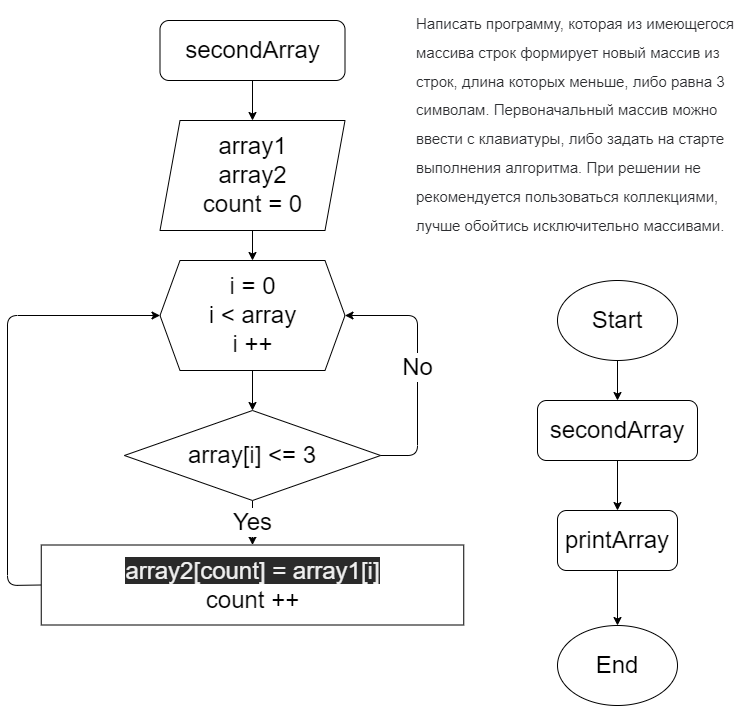

The diagram above was exported from draw.io. Its source (the exported page's mxGraphModel, read from the mxfile embedded in the PNG):
<mxGraphModel dx="273" dy="185" grid="1" gridSize="10" guides="1" tooltips="1" connect="1" arrows="1" fold="1" page="1" pageScale="1" pageWidth="827" pageHeight="1169" math="0" shadow="0">
  <root>
    <mxCell id="0" />
    <mxCell id="1" parent="0" />
    <mxCell id="3" value="&lt;span style=&quot;color: rgb(44, 45, 48); font-family: roboto, &amp;quot;san francisco&amp;quot;, &amp;quot;helvetica neue&amp;quot;, helvetica, arial; font-size: 15px; font-style: normal; font-weight: 400; letter-spacing: normal; text-indent: 0px; text-transform: none; word-spacing: 0px; background-color: rgb(255, 255, 255); display: inline; float: none;&quot;&gt;Написать программу, которая из имеющегося массива строк формирует новый массив из строк, длина которых меньше, либо равна 3 символам. Первоначальный массив можно ввести с клавиатуры, либо задать на старте выполнения алгоритма. При решении не рекомендуется пользоваться коллекциями, лучше обойтись исключительно массивами.&lt;/span&gt;" style="text;whiteSpace=wrap;html=1;fontSize=24;" parent="1" vertex="1">
      <mxGeometry x="487" width="340" height="270" as="geometry" />
    </mxCell>
    <mxCell id="10" style="edgeStyle=none;html=1;exitX=0.5;exitY=1;exitDx=0;exitDy=0;entryX=0.5;entryY=0;entryDx=0;entryDy=0;fontSize=24;" parent="1" source="5" target="9" edge="1">
      <mxGeometry relative="1" as="geometry" />
    </mxCell>
    <mxCell id="5" value="array1&lt;br&gt;array2&lt;br&gt;count = 0&lt;br&gt;" style="shape=parallelogram;perimeter=parallelogramPerimeter;whiteSpace=wrap;html=1;fixedSize=1;fontSize=24;" parent="1" vertex="1">
      <mxGeometry x="232.5" y="120" width="185" height="110" as="geometry" />
    </mxCell>
    <mxCell id="14" style="edgeStyle=none;html=1;exitX=0.5;exitY=1;exitDx=0;exitDy=0;entryX=0.5;entryY=0;entryDx=0;entryDy=0;fontSize=24;" parent="1" source="9" target="11" edge="1">
      <mxGeometry relative="1" as="geometry" />
    </mxCell>
    <mxCell id="9" value="i = 0&lt;br&gt;i &amp;lt; array&lt;br&gt;i ++" style="shape=hexagon;perimeter=hexagonPerimeter2;whiteSpace=wrap;html=1;fixedSize=1;fontSize=24;" parent="1" vertex="1">
      <mxGeometry x="232.5" y="260" width="185" height="110" as="geometry" />
    </mxCell>
    <mxCell id="15" value="No" style="edgeStyle=none;html=1;exitX=1;exitY=0.5;exitDx=0;exitDy=0;entryX=1;entryY=0.5;entryDx=0;entryDy=0;fontSize=24;" parent="1" source="11" target="9" edge="1">
      <mxGeometry relative="1" as="geometry">
        <Array as="points">
          <mxPoint x="490" y="455" />
          <mxPoint x="490" y="315" />
        </Array>
      </mxGeometry>
    </mxCell>
    <mxCell id="18" value="Yes" style="edgeStyle=none;html=1;exitX=0.5;exitY=1;exitDx=0;exitDy=0;entryX=0.5;entryY=0;entryDx=0;entryDy=0;fontSize=24;" parent="1" source="11" target="16" edge="1">
      <mxGeometry relative="1" as="geometry" />
    </mxCell>
    <mxCell id="11" value="array[i] &amp;lt;= 3&lt;br&gt;" style="rhombus;whiteSpace=wrap;html=1;fontSize=24;" parent="1" vertex="1">
      <mxGeometry x="196.88" y="410" width="256.25" height="90" as="geometry" />
    </mxCell>
    <mxCell id="13" style="edgeStyle=none;html=1;exitX=0.5;exitY=1;exitDx=0;exitDy=0;entryX=0.5;entryY=0;entryDx=0;entryDy=0;fontSize=24;" parent="1" source="12" target="5" edge="1">
      <mxGeometry relative="1" as="geometry" />
    </mxCell>
    <mxCell id="12" value="secondArray" style="rounded=1;whiteSpace=wrap;html=1;fontSize=24;" parent="1" vertex="1">
      <mxGeometry x="232.5" y="20" width="185" height="60" as="geometry" />
    </mxCell>
    <mxCell id="19" style="edgeStyle=none;html=1;exitX=0;exitY=0.5;exitDx=0;exitDy=0;entryX=0;entryY=0.5;entryDx=0;entryDy=0;fontSize=24;" parent="1" source="16" target="9" edge="1">
      <mxGeometry relative="1" as="geometry">
        <Array as="points">
          <mxPoint x="80" y="585" />
          <mxPoint x="80" y="315" />
        </Array>
      </mxGeometry>
    </mxCell>
    <mxCell id="16" value="&lt;span style=&quot;color: rgb(240 , 240 , 240) ; font-family: &amp;#34;helvetica&amp;#34; ; font-size: 24px ; font-style: normal ; font-weight: 400 ; letter-spacing: normal ; text-align: center ; text-indent: 0px ; text-transform: none ; word-spacing: 0px ; background-color: rgb(42 , 42 , 42) ; display: inline ; float: none&quot;&gt;array2[count] = array1[i]&lt;br&gt;&lt;/span&gt;count ++" style="rounded=0;whiteSpace=wrap;html=1;fontSize=24;" parent="1" vertex="1">
      <mxGeometry x="113.75" y="544.5" width="422.5" height="80" as="geometry" />
    </mxCell>
    <mxCell id="24" style="edgeStyle=none;html=1;exitX=0.5;exitY=1;exitDx=0;exitDy=0;entryX=0.5;entryY=0;entryDx=0;entryDy=0;fontSize=24;" parent="1" source="20" target="21" edge="1">
      <mxGeometry relative="1" as="geometry" />
    </mxCell>
    <mxCell id="20" value="Start" style="ellipse;whiteSpace=wrap;html=1;fontSize=24;" parent="1" vertex="1">
      <mxGeometry x="630" y="280" width="120" height="80" as="geometry" />
    </mxCell>
    <mxCell id="25" style="edgeStyle=none;html=1;exitX=0.5;exitY=1;exitDx=0;exitDy=0;entryX=0.5;entryY=0;entryDx=0;entryDy=0;fontSize=24;" parent="1" source="21" target="22" edge="1">
      <mxGeometry relative="1" as="geometry" />
    </mxCell>
    <mxCell id="21" value="secondArray" style="rounded=1;whiteSpace=wrap;html=1;fontSize=24;" parent="1" vertex="1">
      <mxGeometry x="610" y="400" width="160" height="60" as="geometry" />
    </mxCell>
    <mxCell id="26" style="edgeStyle=none;html=1;exitX=0.5;exitY=1;exitDx=0;exitDy=0;entryX=0.5;entryY=0;entryDx=0;entryDy=0;fontSize=24;" parent="1" source="22" target="23" edge="1">
      <mxGeometry relative="1" as="geometry" />
    </mxCell>
    <mxCell id="22" value="printArray" style="rounded=1;whiteSpace=wrap;html=1;fontSize=24;" parent="1" vertex="1">
      <mxGeometry x="630" y="510" width="120" height="60" as="geometry" />
    </mxCell>
    <mxCell id="23" value="End" style="ellipse;whiteSpace=wrap;html=1;fontSize=24;" parent="1" vertex="1">
      <mxGeometry x="630" y="625" width="120" height="80" as="geometry" />
    </mxCell>
  </root>
</mxGraphModel>